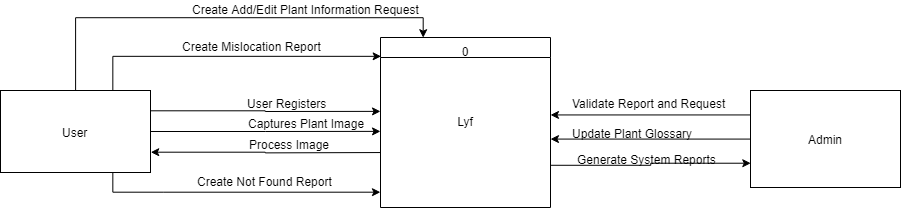

The diagram above was exported from draw.io. Its source (the exported page's mxGraphModel, read from the mxfile embedded in the PNG):
<mxGraphModel dx="1108" dy="586" grid="1" gridSize="10" guides="1" tooltips="1" connect="1" arrows="1" fold="1" page="1" pageScale="1" pageWidth="850" pageHeight="1100" math="0" shadow="0">
  <root>
    <mxCell id="0" />
    <mxCell id="1" parent="0" />
    <mxCell id="Cpv3kSqfQ8DXmeLYdZoA-4" style="edgeStyle=orthogonalEdgeStyle;rounded=0;orthogonalLoop=1;jettySize=auto;html=1;exitX=1;exitY=0.75;exitDx=0;exitDy=0;entryX=0;entryY=0.75;entryDx=0;entryDy=0;" edge="1" parent="1" source="zaNKK4q3b7QW9qHvFi1I-1" target="zaNKK4q3b7QW9qHvFi1I-29">
      <mxGeometry relative="1" as="geometry">
        <Array as="points">
          <mxPoint x="780" y="248" />
          <mxPoint x="780" y="246" />
        </Array>
      </mxGeometry>
    </mxCell>
    <mxCell id="zaNKK4q3b7QW9qHvFi1I-1" value="0&#10;&#10;&#10;&#10;&#10;Lyf&#10;" style="swimlane;fontStyle=0;childLayout=stackLayout;horizontal=1;startSize=20;fillColor=#ffffff;horizontalStack=0;resizeParent=1;resizeParentMax=0;resizeLast=0;collapsible=0;marginBottom=0;swimlaneFillColor=#ffffff;verticalAlign=top;" parent="1" vertex="1">
      <mxGeometry x="510" y="120" width="170" height="170" as="geometry" />
    </mxCell>
    <mxCell id="zaNKK4q3b7QW9qHvFi1I-15" style="edgeStyle=orthogonalEdgeStyle;rounded=0;html=1;exitX=0.75;exitY=0;exitDx=0;exitDy=0;entryX=0.003;entryY=0.109;entryDx=0;entryDy=0;entryPerimeter=0;jettySize=auto;orthogonalLoop=1;" parent="1" source="zaNKK4q3b7QW9qHvFi1I-4" target="zaNKK4q3b7QW9qHvFi1I-1" edge="1">
      <mxGeometry relative="1" as="geometry" />
    </mxCell>
    <mxCell id="zaNKK4q3b7QW9qHvFi1I-16" style="edgeStyle=orthogonalEdgeStyle;rounded=0;html=1;exitX=1;exitY=0.25;exitDx=0;exitDy=0;jettySize=auto;orthogonalLoop=1;" parent="1" source="zaNKK4q3b7QW9qHvFi1I-4" edge="1">
      <mxGeometry relative="1" as="geometry">
        <mxPoint x="510" y="193.88235294117646" as="targetPoint" />
      </mxGeometry>
    </mxCell>
    <mxCell id="zaNKK4q3b7QW9qHvFi1I-18" style="edgeStyle=orthogonalEdgeStyle;rounded=0;html=1;exitX=1;exitY=0.5;exitDx=0;exitDy=0;jettySize=auto;orthogonalLoop=1;" parent="1" source="zaNKK4q3b7QW9qHvFi1I-4" edge="1">
      <mxGeometry relative="1" as="geometry">
        <mxPoint x="510" y="213.88235294117646" as="targetPoint" />
      </mxGeometry>
    </mxCell>
    <mxCell id="zaNKK4q3b7QW9qHvFi1I-22" style="edgeStyle=orthogonalEdgeStyle;rounded=0;html=1;exitX=1;exitY=0.75;exitDx=0;exitDy=0;jettySize=auto;orthogonalLoop=1;entryX=1;entryY=0.75;entryDx=0;entryDy=0;" parent="1" target="zaNKK4q3b7QW9qHvFi1I-4" edge="1">
      <mxGeometry relative="1" as="geometry">
        <mxPoint x="510" y="235.05882352941182" as="sourcePoint" />
      </mxGeometry>
    </mxCell>
    <mxCell id="zaNKK4q3b7QW9qHvFi1I-25" style="edgeStyle=orthogonalEdgeStyle;rounded=0;html=1;exitX=0.75;exitY=1;exitDx=0;exitDy=0;jettySize=auto;orthogonalLoop=1;" parent="1" source="zaNKK4q3b7QW9qHvFi1I-4" edge="1">
      <mxGeometry relative="1" as="geometry">
        <mxPoint x="510" y="275" as="targetPoint" />
        <Array as="points">
          <mxPoint x="293" y="275" />
          <mxPoint x="510" y="275" />
        </Array>
      </mxGeometry>
    </mxCell>
    <mxCell id="HRVNpS9WRpyiq2amVE1K-4" style="edgeStyle=orthogonalEdgeStyle;rounded=0;orthogonalLoop=1;jettySize=auto;html=1;exitX=0.5;exitY=0;exitDx=0;exitDy=0;entryX=0.25;entryY=0;entryDx=0;entryDy=0;" parent="1" source="zaNKK4q3b7QW9qHvFi1I-4" target="zaNKK4q3b7QW9qHvFi1I-1" edge="1">
      <mxGeometry relative="1" as="geometry" />
    </mxCell>
    <mxCell id="zaNKK4q3b7QW9qHvFi1I-4" value="User" style="html=1;dashed=0;whitespace=wrap;" parent="1" vertex="1">
      <mxGeometry x="130" y="173" width="150" height="82" as="geometry" />
    </mxCell>
    <mxCell id="zaNKK4q3b7QW9qHvFi1I-9" value="Create Mislocation Report" style="text;html=1;resizable=0;points=[];autosize=1;align=left;verticalAlign=top;spacingTop=-4;" parent="1" vertex="1">
      <mxGeometry x="310" y="120" width="150" height="20" as="geometry" />
    </mxCell>
    <mxCell id="zaNKK4q3b7QW9qHvFi1I-17" value="User Registers" style="text;html=1;resizable=0;points=[];autosize=1;align=left;verticalAlign=top;spacingTop=-4;" parent="1" vertex="1">
      <mxGeometry x="375" y="177" width="90" height="20" as="geometry" />
    </mxCell>
    <mxCell id="zaNKK4q3b7QW9qHvFi1I-19" value="Captures Plant Image" style="text;html=1;resizable=0;points=[];autosize=1;align=left;verticalAlign=top;spacingTop=-4;" parent="1" vertex="1">
      <mxGeometry x="376" y="197" width="130" height="20" as="geometry" />
    </mxCell>
    <mxCell id="zaNKK4q3b7QW9qHvFi1I-23" value="Process Image" style="text;html=1;resizable=0;points=[];autosize=1;align=left;verticalAlign=top;spacingTop=-4;" parent="1" vertex="1">
      <mxGeometry x="377" y="218" width="100" height="20" as="geometry" />
    </mxCell>
    <mxCell id="zaNKK4q3b7QW9qHvFi1I-28" value="Create Not Found Report" style="text;html=1;resizable=0;points=[];autosize=1;align=left;verticalAlign=top;spacingTop=-4;" parent="1" vertex="1">
      <mxGeometry x="325" y="255" width="150" height="20" as="geometry" />
    </mxCell>
    <mxCell id="Cpv3kSqfQ8DXmeLYdZoA-1" style="edgeStyle=orthogonalEdgeStyle;rounded=0;orthogonalLoop=1;jettySize=auto;html=1;exitX=0;exitY=0.25;exitDx=0;exitDy=0;" edge="1" parent="1" source="zaNKK4q3b7QW9qHvFi1I-29">
      <mxGeometry relative="1" as="geometry">
        <mxPoint x="680" y="197.44827586206895" as="targetPoint" />
      </mxGeometry>
    </mxCell>
    <mxCell id="Cpv3kSqfQ8DXmeLYdZoA-2" style="edgeStyle=orthogonalEdgeStyle;rounded=0;orthogonalLoop=1;jettySize=auto;html=1;exitX=0;exitY=0.5;exitDx=0;exitDy=0;" edge="1" parent="1" source="zaNKK4q3b7QW9qHvFi1I-29">
      <mxGeometry relative="1" as="geometry">
        <mxPoint x="680" y="221.58620689655174" as="targetPoint" />
      </mxGeometry>
    </mxCell>
    <mxCell id="zaNKK4q3b7QW9qHvFi1I-29" value="Admin" style="html=1;dashed=0;whitespace=wrap;" parent="1" vertex="1">
      <mxGeometry x="880" y="173" width="150" height="97" as="geometry" />
    </mxCell>
    <mxCell id="zaNKK4q3b7QW9qHvFi1I-31" value="Validate Report and Request" style="text;html=1;resizable=0;points=[];autosize=1;align=left;verticalAlign=top;spacingTop=-4;" parent="1" vertex="1">
      <mxGeometry x="700" y="177" width="170" height="20" as="geometry" />
    </mxCell>
    <mxCell id="zaNKK4q3b7QW9qHvFi1I-35" value="Update Plant Glossary" style="text;html=1;resizable=0;points=[];autosize=1;align=left;verticalAlign=top;spacingTop=-4;" parent="1" vertex="1">
      <mxGeometry x="700" y="207" width="140" height="10" as="geometry" />
    </mxCell>
    <mxCell id="HRVNpS9WRpyiq2amVE1K-5" value="Create Add/Edit Plant Information Request" style="text;html=1;resizable=0;points=[];autosize=1;align=left;verticalAlign=top;spacingTop=-4;" parent="1" vertex="1">
      <mxGeometry x="320" y="83" width="240" height="10" as="geometry" />
    </mxCell>
    <mxCell id="Cpv3kSqfQ8DXmeLYdZoA-5" value="Generate System Reports" style="text;html=1;resizable=0;points=[];autosize=1;align=left;verticalAlign=top;spacingTop=-4;" vertex="1" parent="1">
      <mxGeometry x="705" y="233" width="150" height="10" as="geometry" />
    </mxCell>
  </root>
</mxGraphModel>